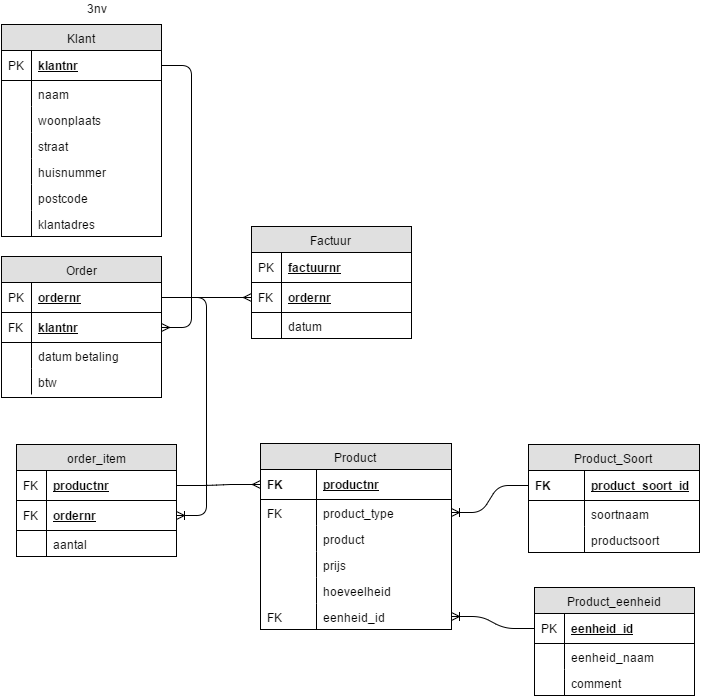

The diagram above was exported from draw.io. Its source (the exported page's mxGraphModel, read from the mxfile embedded in the PNG):
<mxGraphModel dx="631" dy="603" grid="1" gridSize="10" guides="1" tooltips="1" connect="1" arrows="1" fold="1" page="1" pageScale="1" pageWidth="826" pageHeight="1169" background="#ffffff" math="0" shadow="0">
  <root>
    <mxCell id="0" />
    <mxCell id="1" parent="0" />
    <mxCell id="2" value="3nv" style="text;html=1;fillColor=none;align=left;verticalAlign=middle;spacingTop=-1;spacingLeft=4;spacingRight=4;rotatable=0;labelPosition=right;points=[];portConstraint=eastwest;" vertex="1" parent="1">
      <mxGeometry x="910" y="24" width="20" height="14" as="geometry" />
    </mxCell>
    <mxCell id="3" value="Klant" style="swimlane;html=1;fontStyle=0;childLayout=stackLayout;horizontal=1;startSize=26;fillColor=#e0e0e0;horizontalStack=0;resizeParent=1;resizeLast=0;collapsible=1;marginBottom=0;swimlaneFillColor=#ffffff;align=center;" vertex="1" parent="1">
      <mxGeometry x="850" y="47" width="160" height="212" as="geometry" />
    </mxCell>
    <mxCell id="4" value="klantnr" style="shape=partialRectangle;top=0;left=0;right=0;bottom=1;html=1;align=left;verticalAlign=middle;fillColor=none;spacingLeft=34;spacingRight=4;whiteSpace=wrap;overflow=hidden;rotatable=0;points=[[0,0.5],[1,0.5]];portConstraint=eastwest;dropTarget=0;fontStyle=5;" vertex="1" parent="3">
      <mxGeometry y="26" width="160" height="30" as="geometry" />
    </mxCell>
    <mxCell id="5" value="PK" style="shape=partialRectangle;top=0;left=0;bottom=0;html=1;fillColor=none;align=left;verticalAlign=middle;spacingLeft=4;spacingRight=4;whiteSpace=wrap;overflow=hidden;rotatable=0;points=[];portConstraint=eastwest;part=1;" vertex="1" connectable="0" parent="4">
      <mxGeometry width="30" height="30" as="geometry" />
    </mxCell>
    <mxCell id="6" value="naam" style="shape=partialRectangle;top=0;left=0;right=0;bottom=0;html=1;align=left;verticalAlign=top;fillColor=none;spacingLeft=34;spacingRight=4;whiteSpace=wrap;overflow=hidden;rotatable=0;points=[[0,0.5],[1,0.5]];portConstraint=eastwest;dropTarget=0;" vertex="1" parent="3">
      <mxGeometry y="56" width="160" height="26" as="geometry" />
    </mxCell>
    <mxCell id="7" value="" style="shape=partialRectangle;top=0;left=0;bottom=0;html=1;fillColor=none;align=left;verticalAlign=top;spacingLeft=4;spacingRight=4;whiteSpace=wrap;overflow=hidden;rotatable=0;points=[];portConstraint=eastwest;part=1;" vertex="1" connectable="0" parent="6">
      <mxGeometry width="30" height="26" as="geometry" />
    </mxCell>
    <mxCell id="8" value="woonplaats" style="shape=partialRectangle;top=0;left=0;right=0;bottom=0;html=1;align=left;verticalAlign=top;fillColor=none;spacingLeft=34;spacingRight=4;whiteSpace=wrap;overflow=hidden;rotatable=0;points=[[0,0.5],[1,0.5]];portConstraint=eastwest;dropTarget=0;" vertex="1" parent="3">
      <mxGeometry y="82" width="160" height="26" as="geometry" />
    </mxCell>
    <mxCell id="9" value="" style="shape=partialRectangle;top=0;left=0;bottom=0;html=1;fillColor=none;align=left;verticalAlign=top;spacingLeft=4;spacingRight=4;whiteSpace=wrap;overflow=hidden;rotatable=0;points=[];portConstraint=eastwest;part=1;" vertex="1" connectable="0" parent="8">
      <mxGeometry width="30" height="26" as="geometry" />
    </mxCell>
    <mxCell id="55" value="straat" style="shape=partialRectangle;top=0;left=0;right=0;bottom=0;html=1;align=left;verticalAlign=top;fillColor=none;spacingLeft=34;spacingRight=4;whiteSpace=wrap;overflow=hidden;rotatable=0;points=[[0,0.5],[1,0.5]];portConstraint=eastwest;dropTarget=0;" vertex="1" parent="3">
      <mxGeometry y="108" width="160" height="26" as="geometry" />
    </mxCell>
    <mxCell id="56" value="" style="shape=partialRectangle;top=0;left=0;bottom=0;html=1;fillColor=none;align=left;verticalAlign=top;spacingLeft=4;spacingRight=4;whiteSpace=wrap;overflow=hidden;rotatable=0;points=[];portConstraint=eastwest;part=1;" vertex="1" connectable="0" parent="55">
      <mxGeometry width="30" height="26" as="geometry" />
    </mxCell>
    <mxCell id="10" value="huisnummer" style="shape=partialRectangle;top=0;left=0;right=0;bottom=0;html=1;align=left;verticalAlign=top;fillColor=none;spacingLeft=34;spacingRight=4;whiteSpace=wrap;overflow=hidden;rotatable=0;points=[[0,0.5],[1,0.5]];portConstraint=eastwest;dropTarget=0;" vertex="1" parent="3">
      <mxGeometry y="134" width="160" height="26" as="geometry" />
    </mxCell>
    <mxCell id="11" value="" style="shape=partialRectangle;top=0;left=0;bottom=0;html=1;fillColor=none;align=left;verticalAlign=top;spacingLeft=4;spacingRight=4;whiteSpace=wrap;overflow=hidden;rotatable=0;points=[];portConstraint=eastwest;part=1;" vertex="1" connectable="0" parent="10">
      <mxGeometry width="30" height="26" as="geometry" />
    </mxCell>
    <mxCell id="53" value="postcode" style="shape=partialRectangle;top=0;left=0;right=0;bottom=0;html=1;align=left;verticalAlign=top;fillColor=none;spacingLeft=34;spacingRight=4;whiteSpace=wrap;overflow=hidden;rotatable=0;points=[[0,0.5],[1,0.5]];portConstraint=eastwest;dropTarget=0;" vertex="1" parent="3">
      <mxGeometry y="160" width="160" height="26" as="geometry" />
    </mxCell>
    <mxCell id="54" value="" style="shape=partialRectangle;top=0;left=0;bottom=0;html=1;fillColor=none;align=left;verticalAlign=top;spacingLeft=4;spacingRight=4;whiteSpace=wrap;overflow=hidden;rotatable=0;points=[];portConstraint=eastwest;part=1;" vertex="1" connectable="0" parent="53">
      <mxGeometry width="30" height="26" as="geometry" />
    </mxCell>
    <mxCell id="12" value="klantadres" style="shape=partialRectangle;top=0;left=0;right=0;bottom=0;html=1;align=left;verticalAlign=top;fillColor=none;spacingLeft=34;spacingRight=4;whiteSpace=wrap;overflow=hidden;rotatable=0;points=[[0,0.5],[1,0.5]];portConstraint=eastwest;dropTarget=0;" vertex="1" parent="3">
      <mxGeometry y="186" width="160" height="26" as="geometry" />
    </mxCell>
    <mxCell id="13" value="" style="shape=partialRectangle;top=0;left=0;bottom=0;html=1;fillColor=none;align=left;verticalAlign=top;spacingLeft=4;spacingRight=4;whiteSpace=wrap;overflow=hidden;rotatable=0;points=[];portConstraint=eastwest;part=1;" vertex="1" connectable="0" parent="12">
      <mxGeometry width="30" height="26" as="geometry" />
    </mxCell>
    <mxCell id="14" value="Order" style="swimlane;html=1;fontStyle=0;childLayout=stackLayout;horizontal=1;startSize=26;fillColor=#e0e0e0;horizontalStack=0;resizeParent=1;resizeLast=0;collapsible=1;marginBottom=0;swimlaneFillColor=#ffffff;align=center;" vertex="1" parent="1">
      <mxGeometry x="850" y="279" width="160" height="141" as="geometry" />
    </mxCell>
    <mxCell id="15" value="ordernr" style="shape=partialRectangle;top=0;left=0;right=0;bottom=1;html=1;align=left;verticalAlign=middle;fillColor=none;spacingLeft=34;spacingRight=4;whiteSpace=wrap;overflow=hidden;rotatable=0;points=[[0,0.5],[1,0.5]];portConstraint=eastwest;dropTarget=0;fontStyle=5;" vertex="1" parent="14">
      <mxGeometry y="26" width="160" height="30" as="geometry" />
    </mxCell>
    <mxCell id="16" value="PK" style="shape=partialRectangle;top=0;left=0;bottom=0;html=1;fillColor=none;align=left;verticalAlign=middle;spacingLeft=4;spacingRight=4;whiteSpace=wrap;overflow=hidden;rotatable=0;points=[];portConstraint=eastwest;part=1;" vertex="1" connectable="0" parent="15">
      <mxGeometry width="30" height="30" as="geometry" />
    </mxCell>
    <mxCell id="17" value="klantnr" style="shape=partialRectangle;top=0;left=0;right=0;bottom=1;html=1;align=left;verticalAlign=middle;fillColor=none;spacingLeft=34;spacingRight=4;whiteSpace=wrap;overflow=hidden;rotatable=0;points=[[0,0.5],[1,0.5]];portConstraint=eastwest;dropTarget=0;fontStyle=5;" vertex="1" parent="14">
      <mxGeometry y="56" width="160" height="30" as="geometry" />
    </mxCell>
    <mxCell id="18" value="FK" style="shape=partialRectangle;top=0;left=0;bottom=0;html=1;fillColor=none;align=left;verticalAlign=middle;spacingLeft=4;spacingRight=4;whiteSpace=wrap;overflow=hidden;rotatable=0;points=[];portConstraint=eastwest;part=1;" vertex="1" connectable="0" parent="17">
      <mxGeometry width="30" height="30" as="geometry" />
    </mxCell>
    <mxCell id="21" value="datum betaling" style="shape=partialRectangle;top=0;left=0;right=0;bottom=0;html=1;align=left;verticalAlign=top;fillColor=none;spacingLeft=34;spacingRight=4;whiteSpace=wrap;overflow=hidden;rotatable=0;points=[[0,0.5],[1,0.5]];portConstraint=eastwest;dropTarget=0;" vertex="1" parent="14">
      <mxGeometry y="86" width="160" height="26" as="geometry" />
    </mxCell>
    <mxCell id="22" value="" style="shape=partialRectangle;top=0;left=0;bottom=0;html=1;fillColor=none;align=left;verticalAlign=top;spacingLeft=4;spacingRight=4;whiteSpace=wrap;overflow=hidden;rotatable=0;points=[];portConstraint=eastwest;part=1;" vertex="1" connectable="0" parent="21">
      <mxGeometry width="30" height="26" as="geometry" />
    </mxCell>
    <mxCell id="23" value="btw" style="shape=partialRectangle;top=0;left=0;right=0;bottom=0;html=1;align=left;verticalAlign=top;fillColor=none;spacingLeft=34;spacingRight=4;whiteSpace=wrap;overflow=hidden;rotatable=0;points=[[0,0.5],[1,0.5]];portConstraint=eastwest;dropTarget=0;" vertex="1" parent="14">
      <mxGeometry y="112" width="160" height="26" as="geometry" />
    </mxCell>
    <mxCell id="24" value="" style="shape=partialRectangle;top=0;left=0;bottom=0;html=1;fillColor=none;align=left;verticalAlign=top;spacingLeft=4;spacingRight=4;whiteSpace=wrap;overflow=hidden;rotatable=0;points=[];portConstraint=eastwest;part=1;" vertex="1" connectable="0" parent="23">
      <mxGeometry width="30" height="26" as="geometry" />
    </mxCell>
    <mxCell id="25" value="order_item" style="swimlane;html=1;fontStyle=0;childLayout=stackLayout;horizontal=1;startSize=26;fillColor=#e0e0e0;horizontalStack=0;resizeParent=1;resizeLast=0;collapsible=1;marginBottom=0;swimlaneFillColor=#ffffff;align=center;" vertex="1" parent="1">
      <mxGeometry x="865" y="467" width="160" height="112" as="geometry" />
    </mxCell>
    <mxCell id="28" value="productnr" style="shape=partialRectangle;top=0;left=0;right=0;bottom=1;html=1;align=left;verticalAlign=middle;fillColor=none;spacingLeft=34;spacingRight=4;whiteSpace=wrap;overflow=hidden;rotatable=0;points=[[0,0.5],[1,0.5]];portConstraint=eastwest;dropTarget=0;fontStyle=5;" vertex="1" parent="25">
      <mxGeometry y="26" width="160" height="30" as="geometry" />
    </mxCell>
    <mxCell id="29" value="FK" style="shape=partialRectangle;top=0;left=0;bottom=0;html=1;fillColor=none;align=left;verticalAlign=middle;spacingLeft=4;spacingRight=4;whiteSpace=wrap;overflow=hidden;rotatable=0;points=[];portConstraint=eastwest;part=1;" vertex="1" connectable="0" parent="28">
      <mxGeometry width="30" height="30" as="geometry" />
    </mxCell>
    <mxCell id="26" value="ordernr" style="shape=partialRectangle;top=0;left=0;right=0;bottom=1;html=1;align=left;verticalAlign=middle;fillColor=none;spacingLeft=34;spacingRight=4;whiteSpace=wrap;overflow=hidden;rotatable=0;points=[[0,0.5],[1,0.5]];portConstraint=eastwest;dropTarget=0;fontStyle=5;" vertex="1" parent="25">
      <mxGeometry y="56" width="160" height="30" as="geometry" />
    </mxCell>
    <mxCell id="27" value="FK" style="shape=partialRectangle;top=0;left=0;bottom=0;html=1;fillColor=none;align=left;verticalAlign=middle;spacingLeft=4;spacingRight=4;whiteSpace=wrap;overflow=hidden;rotatable=0;points=[];portConstraint=eastwest;part=1;" vertex="1" connectable="0" parent="26">
      <mxGeometry width="30" height="30" as="geometry" />
    </mxCell>
    <mxCell id="30" value="aantal" style="shape=partialRectangle;top=0;left=0;right=0;bottom=0;html=1;align=left;verticalAlign=top;fillColor=none;spacingLeft=34;spacingRight=4;whiteSpace=wrap;overflow=hidden;rotatable=0;points=[[0,0.5],[1,0.5]];portConstraint=eastwest;dropTarget=0;" vertex="1" parent="25">
      <mxGeometry y="86" width="160" height="26" as="geometry" />
    </mxCell>
    <mxCell id="31" value="" style="shape=partialRectangle;top=0;left=0;bottom=0;html=1;fillColor=none;align=left;verticalAlign=top;spacingLeft=4;spacingRight=4;whiteSpace=wrap;overflow=hidden;rotatable=0;points=[];portConstraint=eastwest;part=1;" vertex="1" connectable="0" parent="30">
      <mxGeometry width="30" height="26" as="geometry" />
    </mxCell>
    <mxCell id="32" value="Product" style="swimlane;html=1;fontStyle=0;childLayout=stackLayout;horizontal=1;startSize=26;fillColor=#e0e0e0;horizontalStack=0;resizeParent=1;resizeLast=0;collapsible=1;marginBottom=0;swimlaneFillColor=#ffffff;align=center;" vertex="1" parent="1">
      <mxGeometry x="1109" y="466" width="191" height="186" as="geometry" />
    </mxCell>
    <mxCell id="33" value="productnr" style="shape=partialRectangle;top=0;left=0;right=0;bottom=1;html=1;align=left;verticalAlign=middle;fillColor=none;spacingLeft=60;spacingRight=4;whiteSpace=wrap;overflow=hidden;rotatable=0;points=[[0,0.5],[1,0.5]];portConstraint=eastwest;dropTarget=0;fontStyle=5;" vertex="1" parent="32">
      <mxGeometry y="26" width="191" height="30" as="geometry" />
    </mxCell>
    <mxCell id="34" value="FK" style="shape=partialRectangle;fontStyle=1;top=0;left=0;bottom=0;html=1;fillColor=none;align=left;verticalAlign=middle;spacingLeft=4;spacingRight=4;whiteSpace=wrap;overflow=hidden;rotatable=0;points=[];portConstraint=eastwest;part=1;" vertex="1" connectable="0" parent="33">
      <mxGeometry width="56" height="30" as="geometry" />
    </mxCell>
    <mxCell id="60" value="product_type" style="shape=partialRectangle;top=0;left=0;right=0;bottom=0;html=1;align=left;verticalAlign=top;fillColor=none;spacingLeft=60;spacingRight=4;whiteSpace=wrap;overflow=hidden;rotatable=0;points=[[0,0.5],[1,0.5]];portConstraint=eastwest;dropTarget=0;" vertex="1" parent="32">
      <mxGeometry y="56" width="191" height="26" as="geometry" />
    </mxCell>
    <mxCell id="61" value="FK&lt;div&gt;&lt;br&gt;&lt;/div&gt;" style="shape=partialRectangle;top=0;left=0;bottom=0;html=1;fillColor=none;align=left;verticalAlign=top;spacingLeft=4;spacingRight=4;whiteSpace=wrap;overflow=hidden;rotatable=0;points=[];portConstraint=eastwest;part=1;" vertex="1" connectable="0" parent="60">
      <mxGeometry width="56" height="26" as="geometry" />
    </mxCell>
    <mxCell id="35" value="product" style="shape=partialRectangle;top=0;left=0;right=0;bottom=0;html=1;align=left;verticalAlign=top;fillColor=none;spacingLeft=60;spacingRight=4;whiteSpace=wrap;overflow=hidden;rotatable=0;points=[[0,0.5],[1,0.5]];portConstraint=eastwest;dropTarget=0;" vertex="1" parent="32">
      <mxGeometry y="82" width="191" height="26" as="geometry" />
    </mxCell>
    <mxCell id="36" value="" style="shape=partialRectangle;top=0;left=0;bottom=0;html=1;fillColor=none;align=left;verticalAlign=top;spacingLeft=4;spacingRight=4;whiteSpace=wrap;overflow=hidden;rotatable=0;points=[];portConstraint=eastwest;part=1;" vertex="1" connectable="0" parent="35">
      <mxGeometry width="56" height="26" as="geometry" />
    </mxCell>
    <mxCell id="37" value="prijs" style="shape=partialRectangle;top=0;left=0;right=0;bottom=0;html=1;align=left;verticalAlign=top;fillColor=none;spacingLeft=60;spacingRight=4;whiteSpace=wrap;overflow=hidden;rotatable=0;points=[[0,0.5],[1,0.5]];portConstraint=eastwest;dropTarget=0;" vertex="1" parent="32">
      <mxGeometry y="108" width="191" height="26" as="geometry" />
    </mxCell>
    <mxCell id="38" value="" style="shape=partialRectangle;top=0;left=0;bottom=0;html=1;fillColor=none;align=left;verticalAlign=top;spacingLeft=4;spacingRight=4;whiteSpace=wrap;overflow=hidden;rotatable=0;points=[];portConstraint=eastwest;part=1;" vertex="1" connectable="0" parent="37">
      <mxGeometry width="56" height="26" as="geometry" />
    </mxCell>
    <mxCell id="58" value="hoeveelheid&lt;div&gt;&lt;br&gt;&lt;/div&gt;" style="shape=partialRectangle;top=0;left=0;right=0;bottom=0;html=1;align=left;verticalAlign=top;fillColor=none;spacingLeft=60;spacingRight=4;whiteSpace=wrap;overflow=hidden;rotatable=0;points=[[0,0.5],[1,0.5]];portConstraint=eastwest;dropTarget=0;" vertex="1" parent="32">
      <mxGeometry y="134" width="191" height="26" as="geometry" />
    </mxCell>
    <mxCell id="59" value="" style="shape=partialRectangle;top=0;left=0;bottom=0;html=1;fillColor=none;align=left;verticalAlign=top;spacingLeft=4;spacingRight=4;whiteSpace=wrap;overflow=hidden;rotatable=0;points=[];portConstraint=eastwest;part=1;" vertex="1" connectable="0" parent="58">
      <mxGeometry width="56" height="26" as="geometry" />
    </mxCell>
    <mxCell id="77" value="&lt;div&gt;eenheid_id&lt;/div&gt;" style="shape=partialRectangle;top=0;left=0;right=0;bottom=0;html=1;align=left;verticalAlign=top;fillColor=none;spacingLeft=60;spacingRight=4;whiteSpace=wrap;overflow=hidden;rotatable=0;points=[[0,0.5],[1,0.5]];portConstraint=eastwest;dropTarget=0;" vertex="1" parent="32">
      <mxGeometry y="160" width="191" height="26" as="geometry" />
    </mxCell>
    <mxCell id="78" value="FK" style="shape=partialRectangle;top=0;left=0;bottom=0;html=1;fillColor=none;align=left;verticalAlign=top;spacingLeft=4;spacingRight=4;whiteSpace=wrap;overflow=hidden;rotatable=0;points=[];portConstraint=eastwest;part=1;" vertex="1" connectable="0" parent="77">
      <mxGeometry width="56" height="26" as="geometry" />
    </mxCell>
    <mxCell id="62" value="Product_Soort" style="swimlane;html=1;fontStyle=0;childLayout=stackLayout;horizontal=1;startSize=26;fillColor=#e0e0e0;horizontalStack=0;resizeParent=1;resizeLast=0;collapsible=1;marginBottom=0;swimlaneFillColor=#ffffff;align=center;" vertex="1" parent="1">
      <mxGeometry x="1377" y="467" width="171" height="108" as="geometry" />
    </mxCell>
    <mxCell id="63" value="product_soort_id" style="shape=partialRectangle;top=0;left=0;right=0;bottom=1;html=1;align=left;verticalAlign=middle;fillColor=none;spacingLeft=60;spacingRight=4;whiteSpace=wrap;overflow=hidden;rotatable=0;points=[[0,0.5],[1,0.5]];portConstraint=eastwest;dropTarget=0;fontStyle=5;" vertex="1" parent="62">
      <mxGeometry y="26" width="171" height="30" as="geometry" />
    </mxCell>
    <mxCell id="64" value="FK" style="shape=partialRectangle;fontStyle=1;top=0;left=0;bottom=0;html=1;fillColor=none;align=left;verticalAlign=middle;spacingLeft=4;spacingRight=4;whiteSpace=wrap;overflow=hidden;rotatable=0;points=[];portConstraint=eastwest;part=1;" vertex="1" connectable="0" parent="63">
      <mxGeometry width="56" height="30" as="geometry" />
    </mxCell>
    <mxCell id="65" value="soortnaam&lt;div&gt;&lt;br&gt;&lt;/div&gt;" style="shape=partialRectangle;top=0;left=0;right=0;bottom=0;html=1;align=left;verticalAlign=top;fillColor=none;spacingLeft=60;spacingRight=4;whiteSpace=wrap;overflow=hidden;rotatable=0;points=[[0,0.5],[1,0.5]];portConstraint=eastwest;dropTarget=0;" vertex="1" parent="62">
      <mxGeometry y="56" width="171" height="26" as="geometry" />
    </mxCell>
    <mxCell id="66" value="" style="shape=partialRectangle;top=0;left=0;bottom=0;html=1;fillColor=none;align=left;verticalAlign=top;spacingLeft=4;spacingRight=4;whiteSpace=wrap;overflow=hidden;rotatable=0;points=[];portConstraint=eastwest;part=1;" vertex="1" connectable="0" parent="65">
      <mxGeometry width="56" height="26" as="geometry" />
    </mxCell>
    <mxCell id="90" value="&lt;div&gt;productsoort&lt;/div&gt;" style="shape=partialRectangle;top=0;left=0;right=0;bottom=0;html=1;align=left;verticalAlign=top;fillColor=none;spacingLeft=60;spacingRight=4;whiteSpace=wrap;overflow=hidden;rotatable=0;points=[[0,0.5],[1,0.5]];portConstraint=eastwest;dropTarget=0;" vertex="1" parent="62">
      <mxGeometry y="82" width="171" height="26" as="geometry" />
    </mxCell>
    <mxCell id="91" value="" style="shape=partialRectangle;top=0;left=0;bottom=0;html=1;fillColor=none;align=left;verticalAlign=top;spacingLeft=4;spacingRight=4;whiteSpace=wrap;overflow=hidden;rotatable=0;points=[];portConstraint=eastwest;part=1;" vertex="1" connectable="0" parent="90">
      <mxGeometry width="56" height="26" as="geometry" />
    </mxCell>
    <mxCell id="39" value="" style="edgeStyle=entityRelationEdgeStyle;html=1;endArrow=ERmany;fillColor=#33FF33;" edge="1" source="4" target="17" parent="1">
      <mxGeometry x="1010" y="88.39999999999998" width="100" height="100" as="geometry">
        <mxPoint x="1080" y="210" as="sourcePoint" />
        <mxPoint x="1180" y="110" as="targetPoint" />
      </mxGeometry>
    </mxCell>
    <mxCell id="40" value="" style="edgeStyle=entityRelationEdgeStyle;html=1;endArrow=ERmany;" edge="1" source="15" target="45" parent="1">
      <mxGeometry x="1010" y="283" width="100" height="100" as="geometry">
        <mxPoint x="1160" y="680" as="sourcePoint" />
        <mxPoint x="1260" y="580" as="targetPoint" />
      </mxGeometry>
    </mxCell>
    <mxCell id="41" value="" style="html=1;endArrow=ERmany;edgeStyle=entityRelationEdgeStyle;" edge="1" source="28" target="33" parent="1">
      <mxGeometry x="1010" y="645" width="100" height="100" as="geometry">
        <mxPoint x="1150" y="740" as="sourcePoint" />
        <mxPoint x="1250" y="640" as="targetPoint" />
      </mxGeometry>
    </mxCell>
    <mxCell id="42" value="Factuur" style="swimlane;html=1;fontStyle=0;childLayout=stackLayout;horizontal=1;startSize=26;fillColor=#e0e0e0;horizontalStack=0;resizeParent=1;resizeLast=0;collapsible=1;marginBottom=0;swimlaneFillColor=#ffffff;align=center;" vertex="1" parent="1">
      <mxGeometry x="1100" y="249" width="160" height="112" as="geometry" />
    </mxCell>
    <mxCell id="43" value="factuurnr" style="shape=partialRectangle;top=0;left=0;right=0;bottom=1;html=1;align=left;verticalAlign=middle;fillColor=none;spacingLeft=34;spacingRight=4;whiteSpace=wrap;overflow=hidden;rotatable=0;points=[[0,0.5],[1,0.5]];portConstraint=eastwest;dropTarget=0;fontStyle=5;" vertex="1" parent="42">
      <mxGeometry y="26" width="160" height="30" as="geometry" />
    </mxCell>
    <mxCell id="44" value="PK" style="shape=partialRectangle;top=0;left=0;bottom=0;html=1;fillColor=none;align=left;verticalAlign=middle;spacingLeft=4;spacingRight=4;whiteSpace=wrap;overflow=hidden;rotatable=0;points=[];portConstraint=eastwest;part=1;" vertex="1" connectable="0" parent="43">
      <mxGeometry width="30" height="30" as="geometry" />
    </mxCell>
    <mxCell id="45" value="ordernr" style="shape=partialRectangle;top=0;left=0;right=0;bottom=1;html=1;align=left;verticalAlign=middle;fillColor=none;spacingLeft=34;spacingRight=4;whiteSpace=wrap;overflow=hidden;rotatable=0;points=[[0,0.5],[1,0.5]];portConstraint=eastwest;dropTarget=0;fontStyle=5;" vertex="1" parent="42">
      <mxGeometry y="56" width="160" height="30" as="geometry" />
    </mxCell>
    <mxCell id="46" value="FK" style="shape=partialRectangle;top=0;left=0;bottom=0;html=1;fillColor=none;align=left;verticalAlign=middle;spacingLeft=4;spacingRight=4;whiteSpace=wrap;overflow=hidden;rotatable=0;points=[];portConstraint=eastwest;part=1;" vertex="1" connectable="0" parent="45">
      <mxGeometry width="30" height="30" as="geometry" />
    </mxCell>
    <mxCell id="47" value="datum" style="shape=partialRectangle;top=0;left=0;right=0;bottom=0;html=1;align=left;verticalAlign=top;fillColor=none;spacingLeft=34;spacingRight=4;whiteSpace=wrap;overflow=hidden;rotatable=0;points=[[0,0.5],[1,0.5]];portConstraint=eastwest;dropTarget=0;" vertex="1" parent="42">
      <mxGeometry y="86" width="160" height="26" as="geometry" />
    </mxCell>
    <mxCell id="48" value="" style="shape=partialRectangle;top=0;left=0;bottom=0;html=1;fillColor=none;align=left;verticalAlign=top;spacingLeft=4;spacingRight=4;whiteSpace=wrap;overflow=hidden;rotatable=0;points=[];portConstraint=eastwest;part=1;" vertex="1" connectable="0" parent="47">
      <mxGeometry width="30" height="26" as="geometry" />
    </mxCell>
    <mxCell id="49" value="" style="edgeStyle=entityRelationEdgeStyle;html=1;endArrow=ERoneToMany;" edge="1" source="15" target="26" parent="1">
      <mxGeometry x="1010" y="283" width="100" height="100" as="geometry">
        <mxPoint x="1010" y="624" as="sourcePoint" />
        <mxPoint x="1110" y="524" as="targetPoint" />
      </mxGeometry>
    </mxCell>
    <mxCell id="75" value="" style="edgeStyle=entityRelationEdgeStyle;html=1;endArrow=ERoneToMany;fillColor=#33FF33;" edge="1" parent="1" source="63" target="60">
      <mxGeometry width="100" height="100" relative="1" as="geometry">
        <mxPoint x="850" y="750" as="sourcePoint" />
        <mxPoint x="950" y="650" as="targetPoint" />
      </mxGeometry>
    </mxCell>
    <mxCell id="79" value="Product_eenheid" style="swimlane;html=1;fontStyle=0;childLayout=stackLayout;horizontal=1;startSize=26;fillColor=#e0e0e0;horizontalStack=0;resizeParent=1;resizeLast=0;collapsible=1;marginBottom=0;swimlaneFillColor=#ffffff;align=center;" vertex="1" parent="1">
      <mxGeometry x="1383" y="610" width="160" height="108" as="geometry" />
    </mxCell>
    <mxCell id="80" value="eenheid_id" style="shape=partialRectangle;top=0;left=0;right=0;bottom=1;html=1;align=left;verticalAlign=middle;fillColor=none;spacingLeft=34;spacingRight=4;whiteSpace=wrap;overflow=hidden;rotatable=0;points=[[0,0.5],[1,0.5]];portConstraint=eastwest;dropTarget=0;fontStyle=5;" vertex="1" parent="79">
      <mxGeometry y="26" width="160" height="30" as="geometry" />
    </mxCell>
    <mxCell id="81" value="PK" style="shape=partialRectangle;top=0;left=0;bottom=0;html=1;fillColor=none;align=left;verticalAlign=middle;spacingLeft=4;spacingRight=4;whiteSpace=wrap;overflow=hidden;rotatable=0;points=[];portConstraint=eastwest;part=1;" vertex="1" connectable="0" parent="80">
      <mxGeometry width="30" height="30" as="geometry" />
    </mxCell>
    <mxCell id="82" value="eenheid_naam" style="shape=partialRectangle;top=0;left=0;right=0;bottom=0;html=1;align=left;verticalAlign=top;fillColor=none;spacingLeft=34;spacingRight=4;whiteSpace=wrap;overflow=hidden;rotatable=0;points=[[0,0.5],[1,0.5]];portConstraint=eastwest;dropTarget=0;" vertex="1" parent="79">
      <mxGeometry y="56" width="160" height="26" as="geometry" />
    </mxCell>
    <mxCell id="83" value="" style="shape=partialRectangle;top=0;left=0;bottom=0;html=1;fillColor=none;align=left;verticalAlign=top;spacingLeft=4;spacingRight=4;whiteSpace=wrap;overflow=hidden;rotatable=0;points=[];portConstraint=eastwest;part=1;" vertex="1" connectable="0" parent="82">
      <mxGeometry width="30" height="26" as="geometry" />
    </mxCell>
    <mxCell id="84" value="comment" style="shape=partialRectangle;top=0;left=0;right=0;bottom=0;html=1;align=left;verticalAlign=top;fillColor=none;spacingLeft=34;spacingRight=4;whiteSpace=wrap;overflow=hidden;rotatable=0;points=[[0,0.5],[1,0.5]];portConstraint=eastwest;dropTarget=0;" vertex="1" parent="79">
      <mxGeometry y="82" width="160" height="26" as="geometry" />
    </mxCell>
    <mxCell id="85" value="" style="shape=partialRectangle;top=0;left=0;bottom=0;html=1;fillColor=none;align=left;verticalAlign=top;spacingLeft=4;spacingRight=4;whiteSpace=wrap;overflow=hidden;rotatable=0;points=[];portConstraint=eastwest;part=1;" vertex="1" connectable="0" parent="84">
      <mxGeometry width="30" height="26" as="geometry" />
    </mxCell>
    <mxCell id="92" value="" style="edgeStyle=entityRelationEdgeStyle;html=1;endArrow=ERoneToMany;fillColor=#33FF33;" edge="1" parent="1" source="80" target="77">
      <mxGeometry width="100" height="100" relative="1" as="geometry">
        <mxPoint x="1250" y="800" as="sourcePoint" />
        <mxPoint x="1350" y="700" as="targetPoint" />
      </mxGeometry>
    </mxCell>
  </root>
</mxGraphModel>